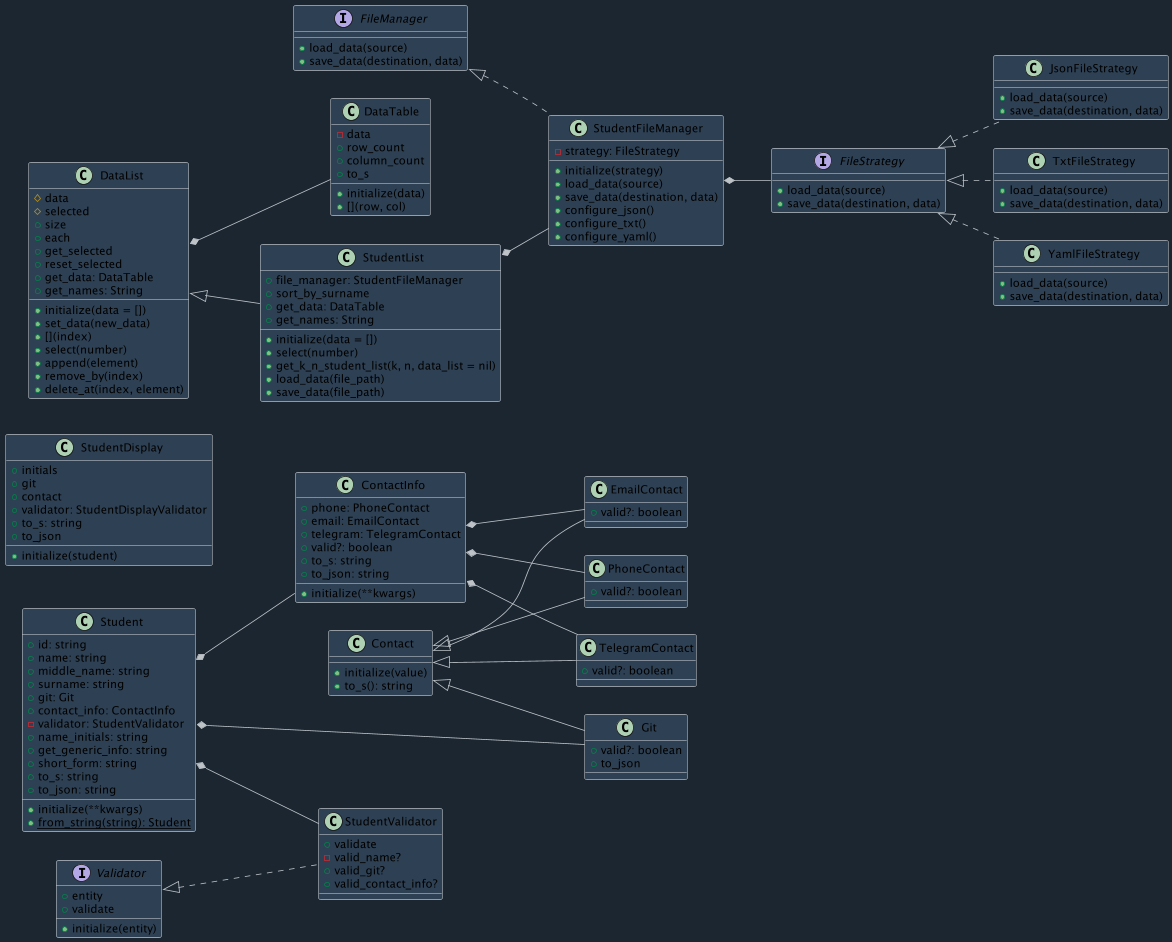

The diagram above was rendered by PlantUML. Its source (embedded in the PNG):
@startuml

left to right direction
skinparam backgroundColor #1B2631
skinparam class {
  BackgroundColor #2E4053
  BorderColor #1111111
  ArrowColor #BDC3C7
}

class Contact {
    + initialize(value)
    + to_s(): string
}

class EmailContact extends Contact {
    + valid?: boolean
}

class PhoneContact extends Contact {
    + valid?: boolean
}

class TelegramContact extends Contact {
    + valid?: boolean
}

class Git extends Contact {
    + valid?: boolean
    + to_json
}

class ContactInfo {
    + phone: PhoneContact
    + email: EmailContact
    + telegram: TelegramContact
    + initialize(**kwargs)
    + valid?: boolean
    + to_s: string
    + to_json: string
}

class Student {
    + id: string
    + name: string
    + middle_name: string
    + surname: string
    + git: Git
    + contact_info: ContactInfo
    - validator: StudentValidator
    + initialize(**kwargs)
    + name_initials: string
    + get_generic_info: string
    + short_form: string
    + to_s: string
    + to_json: string
    + {static} from_string(string): Student
}

class StudentDisplay {
    + initials
    + git
    + contact
    + validator: StudentDisplayValidator
    + initialize(student)
    + to_s: string
    + to_json
}

interface Validator {
    + entity
    + initialize(entity)
    + validate
}

class StudentValidator implements Validator {
    + validate
    - valid_name?
    + valid_git?
    + valid_contact_info?
}

interface FileManager {
    + load_data(source)
    + save_data(destination, data)
}

class StudentFileManager implements FileManager {
    - strategy: FileStrategy
    + initialize(strategy)
    + load_data(source)
    + save_data(destination, data)
    + configure_json()
    + configure_txt()
    + configure_yaml()
}

interface FileStrategy {
    + load_data(source)
    + save_data(destination, data)
}

class JsonFileStrategy implements FileStrategy {
    + load_data(source)
    + save_data(destination, data)
}

class TxtFileStrategy implements FileStrategy {
    + load_data(source)
    + save_data(destination, data)
}

class YamlFileStrategy implements FileStrategy {
    + load_data(source)
    + save_data(destination, data)
}

class DataTable {
    - data
    + initialize(data)
    + [](row, col)
    + row_count
    + column_count
    + to_s
}

class DataList {
    # data
    # selected
    + initialize(data = [])
    + set_data(new_data)
    + [](index)
    + size
    + each
    + select(number)
    + get_selected
    + reset_selected
    + append(element)
    + remove_by(index)
    + delete_at(index, element)
    + get_data: DataTable
    + get_names: String
}

class StudentList extends DataList {
    + file_manager: StudentFileManager
    + initialize(data = [])
    + select(number)
    + sort_by_surname
    + get_k_n_student_list(k, n, data_list = nil)
    + load_data(file_path)
    + save_data(file_path)
    + get_data: DataTable
    + get_names: String
}

ContactInfo *-- PhoneContact
ContactInfo *-- EmailContact
ContactInfo *-- TelegramContact
Student *-- ContactInfo
Student *-- Git
Student *-- StudentValidator
DataList *-- DataTable
StudentList *-- StudentFileManager
StudentFileManager *-- FileStrategy
@enduml